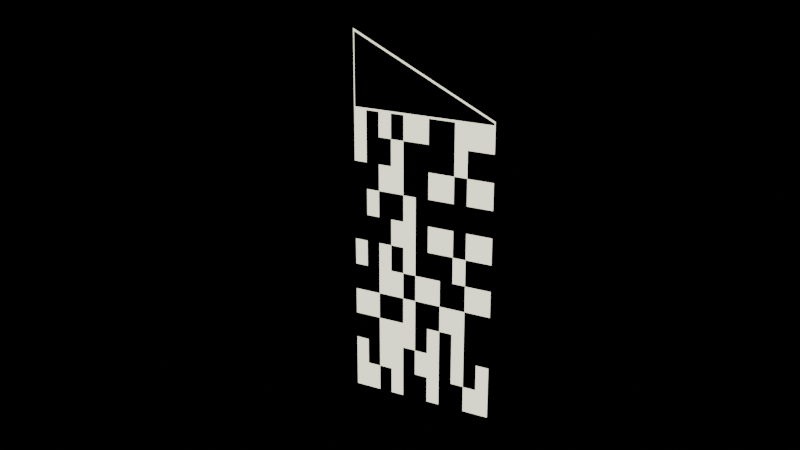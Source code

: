 # Source: 2.blend  (saved by Blender 4.1.24; exported with 4.5.12 LTS)
import bpy
from mathutils import Matrix  # noqa: F401  (used for matrix-valued properties, if any)

bpy.ops.wm.read_factory_settings(use_empty=True)
scene = bpy.context.scene
scene.name = 'Scene'

# ---- collections
col_collection = bpy.data.collections.new('Collection'); scene.collection.children.link(col_collection)

# ---- materials (node trees are filled in below, after node groups)
mat_x = bpy.data.materials.new('材质')
mat_001 = bpy.data.materials.new('材质.001')

# ---- material node trees
mat_x.use_nodes = True; mat_x.node_tree.nodes.clear()
_N = mat_x.node_tree.nodes; _L = mat_x.node_tree.links
n0 = _N.new('ShaderNodeBsdfPrincipled'); n0.name = '原理化BSDF'; n0.location = (10, 300)
n0.inputs[0].default_value = (0.009527, 0.007048, 0.1997, 1.0)
n0.inputs[1].default_value = 0.8
n0.inputs[2].default_value = 0.2
n1 = _N.new('ShaderNodeOutputMaterial'); n1.name = '材质输出'; n1.location = (300, 300)
_L.new(n0.outputs[0], n1.inputs[0])
n1.is_active_output = True
mat_001.use_nodes = True; mat_001.node_tree.nodes.clear()
_N = mat_001.node_tree.nodes; _L = mat_001.node_tree.links
n0 = _N.new('ShaderNodeBsdfPrincipled'); n0.name = '原理化BSDF'; n0.location = (10, 300)
n0.inputs[0].default_value = (0.8, 0.8, 0.6, 1.0)
n0.inputs[27].default_value = (0.7991, 0.7991, 0.5972, 1.0)
n0.inputs[28].default_value = 2.0
n1 = _N.new('ShaderNodeOutputMaterial'); n1.name = '材质输出'; n1.location = (300, 300)
_L.new(n0.outputs[0], n1.inputs[0])
n1.is_active_output = True

# ---- world
world_world = bpy.data.worlds.new('World'); scene.world = world_world
world_world.use_nodes = True; world_world.node_tree.nodes.clear()
_N = world_world.node_tree.nodes; _L = world_world.node_tree.links
n0 = _N.new('ShaderNodeOutputWorld'); n0.name = 'World Output'; n0.location = (300, 300)
n1 = _N.new('ShaderNodeBackground'); n1.name = 'Background'; n1.location = (10, 300)
n1.inputs[0].default_value = (0.0, 0.0, 0.0, 1.0)
_L.new(n1.outputs[0], n0.inputs[0])
n0.is_active_output = True
world_world.color = (0.05088, 0.05088, 0.05088)
world_world.use_sun_shadow = False
world_world.sun_shadow_jitter_overblur = 0.0

# ---- cameras
cam_camera = bpy.data.cameras.new('Camera')
cam_camera.clip_end = 100.0
cam_camera.ortho_scale = 7.314

# ---- meshes
me_x = bpy.data.meshes.new('立方体')
me_x.from_pydata([(-0.1, -0.1, -0.1), (-0.1, -0.09751, 0.1474), (-0.1, 0.1, -0.1), (-0.1, 0.09751, 0.1005), (0.1, -0.1, -0.1), (0.1, -0.09853, 0.1487), (0.1, 0.1, -0.1), (0.1, 0.09853, 0.1013), (0.1, 0.1, 0.08182), (0.1, 0.1, 0.06364), (0.1, 0.1, 0.04545), (0.1, 0.1, 0.02727), (0.1, 0.1, 0.009091), (0.1, 0.1, -0.009091), (0.1, 0.1, -0.02727), (0.1, 0.1, -0.04545), (0.1, 0.1, -0.06364), (0.1, 0.1, -0.08182), (0.1, -0.08182, -0.1), (0.1, -0.06364, -0.1), (0.1, -0.04545, -0.1), (0.1, -0.02727, -0.1), (0.1, -0.009091, -0.1), (0.1, 0.009091, -0.1), (0.1, 0.02727, -0.1), (0.1, 0.04545, -0.1), (0.1, 0.06364, -0.1), (0.1, 0.08182, -0.1), (-0.1, 0.04545, 0.1002), (-0.1, 0.02727, 0.1002), (-0.1, 0.009091, 0.1002), (-0.1, -0.009091, 0.1002), (-0.1, -0.02727, 0.1002), (-0.1, -0.04545, 0.1002), (-0.1, -0.06364, 0.1002), (-0.1, -0.08182, 0.1002), (-0.1, 0.09751, 0.1002), (-0.1, -0.09751, 0.1002), (0.1, -0.1, 0.08182), (0.1, -0.1, 0.06364), (0.1, -0.1, 0.04545), (0.1, -0.1, 0.02727), (0.1, -0.1, 0.009091), (0.1, -0.1, -0.009091), (0.1, -0.1, -0.02727), (0.1, -0.1, -0.04545), (0.1, -0.1, -0.06364), (0.1, -0.1, -0.08182), (0.1, 0.08182, -0.08182), (0.1, 0.06364, -0.08182), (0.1, 0.04545, -0.08182), (0.1, 0.02727, -0.08182), (0.1, 0.009091, -0.08182), (0.1, -0.009091, -0.08182), (0.1, -0.02727, -0.08182), (0.1, -0.04545, -0.08182), (0.1, -0.06364, -0.08182), (0.1, -0.08182, -0.08182), (0.1, 0.08182, -0.06364), (0.1, 0.06364, -0.06364), (0.1, 0.04545, -0.06364), (0.1, 0.02727, -0.06364), (0.1, 0.009091, -0.06364), (0.1, -0.009091, -0.06364), (0.1, -0.02727, -0.06364), (0.1, -0.04545, -0.06364), (0.1, -0.06364, -0.06364), (0.1, -0.08182, -0.06364), (0.1, 0.08182, -0.04545), (0.1, 0.06364, -0.04545), (0.1, 0.04545, -0.04545), (0.1, 0.02727, -0.04545), (0.1, 0.009091, -0.04545), (0.1, -0.009091, -0.04545), (0.1, -0.02727, -0.04545), (0.1, -0.04545, -0.04545), (0.1, -0.06364, -0.04545), (0.1, -0.08182, -0.04545), (0.1, 0.08182, -0.02727), (0.1, 0.06364, -0.02727), (0.1, 0.04545, -0.02727), (0.1, 0.02727, -0.02727), (0.1, 0.009091, -0.02727), (0.1, -0.009091, -0.02727), (0.1, -0.02727, -0.02727), (0.1, -0.04545, -0.02727), (0.1, -0.06364, -0.02727), (0.1, -0.08182, -0.02727), (0.1, 0.08182, -0.009091), (0.1, 0.06364, -0.009091), (0.1, 0.04545, -0.009091), (0.1, 0.02727, -0.009091), (0.1, 0.009091, -0.009091), (0.1, -0.009091, -0.009091), (0.1, -0.02727, -0.009091), (0.1, -0.04545, -0.009091), (0.1, -0.06364, -0.009091), (0.1, -0.08182, -0.009091), (0.1, 0.08182, 0.009091), (0.1, 0.06364, 0.009091), (0.1, 0.04545, 0.009091), (0.1, 0.02727, 0.009091), (0.1, 0.009091, 0.009091), (0.1, -0.009091, 0.009091), (0.1, -0.02727, 0.009091), (0.1, -0.04545, 0.009091), (0.1, -0.06364, 0.009091), (0.1, -0.08182, 0.009091), (0.1, 0.08182, 0.02727), (0.1, 0.06364, 0.02727), (0.1, 0.04545, 0.02727), (0.1, 0.02727, 0.02727), (0.1, 0.009091, 0.02727), (0.1, -0.009091, 0.02727), (0.1, -0.02727, 0.02727), (0.1, -0.04545, 0.02727), (0.1, -0.06364, 0.02727), (0.1, -0.08182, 0.02727), (0.1, 0.08182, 0.04545), (0.1, 0.06364, 0.04545), (0.1, 0.04545, 0.04545), (0.1, 0.02727, 0.04545), (0.1, 0.009091, 0.04545), (0.1, -0.009091, 0.04545), (0.1, -0.02727, 0.04545), (0.1, -0.04545, 0.04545), (0.1, -0.06364, 0.04545), (0.1, -0.08182, 0.04545), (0.1, 0.08182, 0.06364), (0.1, 0.06364, 0.06364), (0.1, 0.04545, 0.06364), (0.1, 0.02727, 0.06364), (0.1, 0.009091, 0.06364), (0.1, -0.009091, 0.06364), (0.1, -0.02727, 0.06364), (0.1, -0.04545, 0.06364), (0.1, -0.06364, 0.06364), (0.1, -0.08182, 0.06364), (0.1, 0.08182, 0.08182), (0.1, 0.06364, 0.08182), (0.1, 0.04545, 0.08182), (0.1, 0.02727, 0.08182), (0.1, 0.009091, 0.08182), (0.1, -0.009091, 0.08182), (0.1, -0.02727, 0.08182), (0.1, -0.04545, 0.08182), (0.1, -0.06364, 0.08182), (0.1, -0.08182, 0.08182), (-0.1, 0.08182, -0.1), (-0.1, 0.06364, -0.1), (-0.1, 0.04545, -0.1), (-0.1, 0.02727, -0.1), (-0.1, 0.009091, -0.1), (-0.1, -0.009091, -0.1), (-0.1, -0.02727, -0.1), (-0.1, -0.04545, -0.1), (-0.1, -0.06364, -0.1), (-0.1, -0.08182, -0.1), (-0.1, -0.1, -0.08182), (-0.1, -0.1, -0.06364), (-0.1, -0.1, -0.04545), (-0.1, -0.1, -0.02727), (-0.1, -0.1, -0.009091), (-0.1, -0.1, 0.009091), (-0.1, -0.1, 0.02727), (-0.1, -0.1, 0.04545), (-0.1, -0.1, 0.06364), (-0.1, -0.1, 0.08182), (-0.1, 0.1, 0.08182), (-0.1, 0.1, 0.06364), (-0.1, 0.1, 0.04545), (-0.1, 0.1, 0.02727), (-0.1, 0.1, 0.009091), (-0.1, 0.1, -0.009091), (-0.1, 0.1, -0.02727), (-0.1, 0.1, -0.04545), (-0.1, 0.1, -0.06364), (-0.1, 0.1, -0.08182), (-0.1, -0.08182, -0.08182), (-0.1, -0.06364, -0.08182), (-0.1, -0.04545, -0.08182), (-0.1, -0.02727, -0.08182), (-0.1, -0.009091, -0.08182), (-0.1, 0.009091, -0.08182), (-0.1, 0.02727, -0.08182), (-0.1, 0.04545, -0.08182), (-0.1, 0.06364, -0.08182), (-0.1, 0.08182, -0.08182), (-0.1, -0.08182, -0.06364), (-0.1, -0.06364, -0.06364), (-0.1, -0.04545, -0.06364), (-0.1, -0.02727, -0.06364), (-0.1, -0.009091, -0.06364), (-0.1, 0.009091, -0.06364), (-0.1, 0.02727, -0.06364), (-0.1, 0.04545, -0.06364), (-0.1, 0.06364, -0.06364), (-0.1, 0.08182, -0.06364), (-0.1, -0.08182, -0.04545), (-0.1, -0.06364, -0.04545), (-0.1, -0.04545, -0.04545), (-0.1, -0.02727, -0.04545), (-0.1, -0.009091, -0.04545), (-0.1, 0.009091, -0.04545), (-0.1, 0.02727, -0.04545), (-0.1, 0.04545, -0.04545), (-0.1, 0.06364, -0.04545), (-0.1, 0.08182, -0.04545), (-0.1, -0.08182, -0.02727), (-0.1, -0.06364, -0.02727), (-0.1, -0.04545, -0.02727), (-0.1, -0.02727, -0.02727), (-0.1, -0.009091, -0.02727), (-0.1, 0.009091, -0.02727), (-0.1, 0.02727, -0.02727), (-0.1, 0.04545, -0.02727), (-0.1, 0.06364, -0.02727), (-0.1, 0.08182, -0.02727), (-0.1, -0.08182, -0.009091), (-0.1, -0.06364, -0.009091), (-0.1, -0.04545, -0.009091), (-0.1, -0.02727, -0.009091), (-0.1, -0.009091, -0.009091), (-0.1, 0.009091, -0.009091), (-0.1, 0.02727, -0.009091), (-0.1, 0.04545, -0.009091), (-0.1, 0.06364, -0.009091), (-0.1, 0.08182, -0.009091), (-0.1, -0.08182, 0.009091), (-0.1, -0.06364, 0.009091), (-0.1, -0.04545, 0.009091), (-0.1, -0.02727, 0.009091), (-0.1, -0.009091, 0.009091), (-0.1, 0.009091, 0.009091), (-0.1, 0.02727, 0.009091), (-0.1, 0.04545, 0.009091), (-0.1, 0.06364, 0.009091), (-0.1, 0.08182, 0.009091), (-0.1, -0.08182, 0.02727), (-0.1, -0.06364, 0.02727), (-0.1, -0.04545, 0.02727), (-0.1, -0.02727, 0.02727), (-0.1, -0.009091, 0.02727), (-0.1, 0.009091, 0.02727), (-0.1, 0.02727, 0.02727), (-0.1, 0.04545, 0.02727), (-0.1, 0.06364, 0.02727), (-0.1, 0.08182, 0.02727), (-0.1, -0.08182, 0.04545), (-0.1, -0.06364, 0.04545), (-0.1, -0.04545, 0.04545), (-0.1, -0.02727, 0.04545), (-0.1, -0.009091, 0.04545), (-0.1, 0.009091, 0.04545), (-0.1, 0.02727, 0.04545), (-0.1, 0.04545, 0.04545), (-0.1, 0.06364, 0.04545), (-0.1, 0.08182, 0.04545), (-0.1, -0.08182, 0.06364), (-0.1, -0.06364, 0.06364), (-0.1, -0.04545, 0.06364), (-0.1, -0.02727, 0.06364), (-0.1, -0.009091, 0.06364), (-0.1, 0.009091, 0.06364), (-0.1, 0.02727, 0.06364), (-0.1, 0.04545, 0.06364), (-0.1, 0.06364, 0.06364), (-0.1, 0.08182, 0.06364), (-0.1, -0.08182, 0.08182), (-0.1, -0.06364, 0.08182), (-0.1, -0.04545, 0.08182), (-0.1, -0.02727, 0.08182), (-0.1, -0.009091, 0.08182), (-0.1, 0.009091, 0.08182), (-0.1, 0.02727, 0.08182), (-0.1, 0.04545, 0.08182), (-0.1, 0.06364, 0.08182), (-0.1, 0.08182, 0.08182), (0.1, 0.09853, 0.1001), (0.1, -0.09853, 0.1001), (0.1, 0.08182, 0.1001), (0.1, 0.06364, 0.1001), (0.1, 0.04545, 0.1001), (0.1, 0.02727, 0.1001), (0.1, 0.009091, 0.1001), (0.1, -0.009091, 0.1001), (0.1, -0.02727, 0.1001), (0.1, -0.04545, 0.1001), (0.1, -0.06364, 0.1001), (0.1, -0.08182, 0.1001), (-0.1, 0.06364, 0.1002), (-0.1, 0.08182, 0.1002), (0.1, 0.1, 0.1024), (0.1, -0.1, 0.1506), (0.1, 0.1, 0.09864), (0.1, -0.1, 0.09864), (0.1, -0.06364, 0.09864), (0.1, -0.08182, 0.09864), (0.1, -0.04545, 0.09864), (0.1, -0.02727, 0.09864), (0.1, -0.009091, 0.09864), (0.1, 0.009091, 0.09864), (0.1, 0.02727, 0.09864), (0.1, 0.04545, 0.09864), (0.1, 0.06364, 0.09864), (0.1, 0.08182, 0.09864), (-0.1, -0.1, 0.09767), (-0.1, -0.1, 0.1506), (-0.1, 0.1, 0.1024), (-0.1, 0.1, 0.09767), (-0.1, -0.06364, 0.09767), (-0.1, -0.04545, 0.09767), (-0.1, -0.02727, 0.09767), (-0.1, -0.009091, 0.09767), (-0.1, 0.009091, 0.09767), (-0.1, 0.02727, 0.09767), (-0.1, 0.04545, 0.09767), (-0.1, 0.06364, 0.09767), (-0.1, 0.08182, 0.09767), (-0.1, -0.08182, 0.09767)], [], [(2, 177, 176, 175, 174, 173, 172, 171, 170, 169, 168, 309, 308, 292, 294, 8, 9, 10, 11, 12, 13, 14, 15, 16, 17, 6), (276, 317, 318, 277), (4, 47, 46, 45, 44, 43, 42, 41, 40, 39, 38, 295, 293, 307, 306, 167, 166, 165, 164, 163, 162, 161, 160, 159, 158, 0), (2, 6, 27, 26, 25, 24, 23, 22, 21, 20, 19, 18, 4, 0, 157, 156, 155, 154, 153, 152, 151, 150, 149, 148), (292, 308, 307, 293), (18, 57, 47, 4), (57, 67, 46, 47), (67, 77, 45, 46), (77, 87, 44, 45), (87, 97, 43, 44), (97, 107, 42, 43), (107, 117, 41, 42), (117, 127, 40, 41), (127, 137, 39, 40), (137, 147, 38, 39), (6, 17, 48, 27), (27, 48, 49, 26), (26, 49, 50, 25), (25, 50, 51, 24), (24, 51, 52, 23), (23, 52, 53, 22), (22, 53, 54, 21), (21, 54, 55, 20), (20, 55, 56, 19), (19, 56, 57, 18), (17, 16, 58, 48), (48, 58, 59, 49), (49, 59, 60, 50), (50, 60, 61, 51), (51, 61, 62, 52), (52, 62, 63, 53), (53, 63, 64, 54), (54, 64, 65, 55), (55, 65, 66, 56), (56, 66, 67, 57), (16, 15, 68, 58), (58, 68, 69, 59), (59, 69, 70, 60), (60, 70, 71, 61), (61, 71, 72, 62), (62, 72, 73, 63), (63, 73, 74, 64), (64, 74, 75, 65), (65, 75, 76, 66), (66, 76, 77, 67), (15, 14, 78, 68), (68, 78, 79, 69), (69, 79, 80, 70), (70, 80, 81, 71), (71, 81, 82, 72), (72, 82, 83, 73), (73, 83, 84, 74), (74, 84, 85, 75), (75, 85, 86, 76), (76, 86, 87, 77), (14, 13, 88, 78), (78, 88, 89, 79), (79, 89, 90, 80), (80, 90, 91, 81), (81, 91, 92, 82), (82, 92, 93, 83), (83, 93, 94, 84), (84, 94, 95, 85), (85, 95, 96, 86), (86, 96, 97, 87), (13, 12, 98, 88), (88, 98, 99, 89), (89, 99, 100, 90), (90, 100, 101, 91), (91, 101, 102, 92), (92, 102, 103, 93), (93, 103, 104, 94), (94, 104, 105, 95), (95, 105, 106, 96), (96, 106, 107, 97), (12, 11, 108, 98), (98, 108, 109, 99), (99, 109, 110, 100), (100, 110, 111, 101), (101, 111, 112, 102), (102, 112, 113, 103), (103, 113, 114, 104), (104, 114, 115, 105), (105, 115, 116, 106), (106, 116, 117, 107), (11, 10, 118, 108), (108, 118, 119, 109), (109, 119, 120, 110), (110, 120, 121, 111), (111, 121, 122, 112), (112, 122, 123, 113), (113, 123, 124, 114), (114, 124, 125, 115), (115, 125, 126, 116), (116, 126, 127, 117), (10, 9, 128, 118), (118, 128, 129, 119), (119, 129, 130, 120), (120, 130, 131, 121), (121, 131, 132, 122), (122, 132, 133, 123), (123, 133, 134, 124), (124, 134, 135, 125), (125, 135, 136, 126), (126, 136, 137, 127), (9, 8, 138, 128), (128, 138, 139, 129), (129, 139, 140, 130), (130, 140, 141, 131), (131, 141, 142, 132), (132, 142, 143, 133), (133, 143, 144, 134), (134, 144, 145, 135), (135, 145, 146, 136), (136, 146, 147, 137), (268, 319, 310, 269), (277, 318, 309, 168), (269, 310, 311, 270), (270, 311, 312, 271), (271, 312, 313, 272), (272, 313, 314, 273), (273, 314, 315, 274), (274, 315, 316, 275), (275, 316, 317, 276), (7, 5, 279, 289, 288, 287, 286, 285, 284, 283, 282, 281, 280, 278), (148, 187, 177, 2), (187, 197, 176, 177), (197, 207, 175, 176), (207, 217, 174, 175), (217, 227, 173, 174), (227, 237, 172, 173), (237, 247, 171, 172), (247, 257, 170, 171), (257, 267, 169, 170), (267, 277, 168, 169), (0, 158, 178, 157), (157, 178, 179, 156), (156, 179, 180, 155), (155, 180, 181, 154), (154, 181, 182, 153), (153, 182, 183, 152), (152, 183, 184, 151), (151, 184, 185, 150), (150, 185, 186, 149), (149, 186, 187, 148), (158, 159, 188, 178), (178, 188, 189, 179), (179, 189, 190, 180), (180, 190, 191, 181), (181, 191, 192, 182), (182, 192, 193, 183), (183, 193, 194, 184), (184, 194, 195, 185), (185, 195, 196, 186), (186, 196, 197, 187), (159, 160, 198, 188), (188, 198, 199, 189), (189, 199, 200, 190), (190, 200, 201, 191), (191, 201, 202, 192), (192, 202, 203, 193), (193, 203, 204, 194), (194, 204, 205, 195), (195, 205, 206, 196), (196, 206, 207, 197), (160, 161, 208, 198), (198, 208, 209, 199), (199, 209, 210, 200), (200, 210, 211, 201), (201, 211, 212, 202), (202, 212, 213, 203), (203, 213, 214, 204), (204, 214, 215, 205), (205, 215, 216, 206), (206, 216, 217, 207), (161, 162, 218, 208), (208, 218, 219, 209), (209, 219, 220, 210), (210, 220, 221, 211), (211, 221, 222, 212), (212, 222, 223, 213), (213, 223, 224, 214), (214, 224, 225, 215), (215, 225, 226, 216), (216, 226, 227, 217), (162, 163, 228, 218), (218, 228, 229, 219), (219, 229, 230, 220), (220, 230, 231, 221), (221, 231, 232, 222), (222, 232, 233, 223), (223, 233, 234, 224), (224, 234, 235, 225), (225, 235, 236, 226), (226, 236, 237, 227), (163, 164, 238, 228), (228, 238, 239, 229), (229, 239, 240, 230), (230, 240, 241, 231), (231, 241, 242, 232), (232, 242, 243, 233), (233, 243, 244, 234), (234, 244, 245, 235), (235, 245, 246, 236), (236, 246, 247, 237), (164, 165, 248, 238), (238, 248, 249, 239), (239, 249, 250, 240), (240, 250, 251, 241), (241, 251, 252, 242), (242, 252, 253, 243), (243, 253, 254, 244), (244, 254, 255, 245), (245, 255, 256, 246), (246, 256, 257, 247), (165, 166, 258, 248), (248, 258, 259, 249), (249, 259, 260, 250), (250, 260, 261, 251), (251, 261, 262, 252), (252, 262, 263, 253), (253, 263, 264, 254), (254, 264, 265, 255), (255, 265, 266, 256), (256, 266, 267, 257), (166, 167, 268, 258), (258, 268, 269, 259), (259, 269, 270, 260), (260, 270, 271, 261), (261, 271, 272, 262), (262, 272, 273, 263), (263, 273, 274, 264), (264, 274, 275, 265), (265, 275, 276, 266), (266, 276, 277, 267), (3, 36, 291, 290, 28, 29, 30, 31, 32, 33, 34, 35, 37, 1), (146, 296, 297, 147), (145, 298, 296, 146), (144, 299, 298, 145), (143, 300, 299, 144), (142, 301, 300, 143), (141, 302, 301, 142), (140, 303, 302, 141), (139, 304, 303, 140), (138, 305, 304, 139), (8, 294, 305, 138), (147, 297, 295, 38), (167, 306, 319, 268), (5, 7, 292, 293), (7, 278, 294, 292), (279, 5, 293, 295), (288, 289, 297, 296), (287, 288, 296, 298), (286, 287, 298, 299), (285, 286, 299, 300), (284, 285, 300, 301), (283, 284, 301, 302), (282, 283, 302, 303), (281, 282, 303, 304), (280, 281, 304, 305), (278, 280, 305, 294), (289, 279, 295, 297), (1, 37, 306, 307), (36, 3, 308, 309), (3, 1, 307, 308), (34, 33, 311, 310), (33, 32, 312, 311), (32, 31, 313, 312), (31, 30, 314, 313), (30, 29, 315, 314), (29, 28, 316, 315), (28, 290, 317, 316), (290, 291, 318, 317), (35, 34, 310, 319), (37, 35, 319, 306), (291, 36, 309, 318)])
me_x.polygons.foreach_set('material_index', [0, 1, 0, 0, 0, 1, 1, 0, 1, 0, 1, 0, 0, 0, 1, 1, 1, 0, 0, 1, 0, 0, 1, 0, 1, 1, 0, 1, 0, 1, 1, 0, 1, 1, 0, 0, 0, 1, 0, 1, 0, 1, 1, 1, 0, 0, 0, 1, 1, 0, 0, 1, 0, 0, 1, 1, 1, 0, 0, 1, 1, 0, 1, 1, 0, 0, 0, 1, 0, 0, 0, 1, 0, 1, 0, 1, 1, 0, 1, 1, 0, 1, 1, 0, 0, 0, 0, 0, 0, 0, 0, 1, 0, 0, 1, 1, 1, 0, 1, 1, 0, 0, 1, 1, 0, 0, 0, 1, 0, 0, 0, 0, 1, 0, 0, 1, 1, 0, 0, 0, 1, 1, 0, 0, 0, 0, 1, 0, 1, 0, 0, 1, 0, 0, 0, 1, 1, 1, 0, 0, 0, 0, 1, 1, 0, 0, 0, 1, 0, 1, 0, 1, 0, 0, 1, 0, 1, 1, 0, 0, 0, 0, 0, 1, 0, 1, 0, 0, 0, 0, 1, 1, 0, 0, 1, 1, 1, 0, 0, 0, 0, 0, 1, 1, 0, 1, 0, 0, 1, 1, 1, 0, 0, 0, 0, 0, 1, 1, 0, 0, 0, 1, 1, 1, 1, 0, 0, 0, 1, 1, 1, 0, 0, 1, 1, 0, 1, 1, 0, 0, 1, 0, 0, 1, 0, 1, 1, 0, 1, 0, 0, 1, 1, 1, 0, 0, 0, 1, 0, 1, 1, 0, 0, 1, 1, 1, 1, 1, 1, 1, 1, 1, 1, 1, 1, 1, 1, 1, 1, 1, 1, 1, 1, 1, 1, 1, 1, 1, 1, 1, 1, 1, 1, 1, 1, 1])
_uv = me_x.uv_layers.new(name='UV 贴图')
_uv.uv.foreach_set('vector', [0.375, 0.25, 0.3977, 0.25, 0.4205, 0.25, 0.4432, 0.25, 0.4659, 0.25, 0.4886, 0.25, 0.5114, 0.25, 0.5341, 0.25, 0.5568, 0.25, 0.5795, 0.25, 0.6023, 0.25, 0.6198, 0.25, 0.625, 0.25, 0.625, 0.5, 0.6208, 0.5, 0.6023, 0.5, 0.5795, 0.5, 0.5568, 0.5, 0.5341, 0.5, 0.5114, 0.5, 0.4886, 0.5, 0.4659, 0.5, 0.4432, 0.5, 0.4205, 0.5, 0.3977, 0.5, 0.375, 0.5, 0.6023, 0.2045, 0.6198, 0.2045, 0.6198, 0.2273, 0.6023, 0.2273, 0.375, 0.75, 0.3977, 0.75, 0.4205, 0.75, 0.4432, 0.75, 0.4659, 0.75, 0.4886, 0.75, 0.5114, 0.75, 0.5341, 0.75, 0.5568, 0.75, 0.5795, 0.75, 0.6023, 0.75, 0.6208, 0.75, 0.625, 0.75, 0.625, 1.0, 0.6198, 1.0, 0.6023, 1.0, 0.5795, 1.0, 0.5568, 1.0, 0.5341, 1.0, 0.5114, 1.0, 0.4886, 1.0, 0.4659, 1.0, 0.4432, 1.0, 0.4205, 1.0, 0.3977, 1.0, 0.375, 1.0, 0.125, 0.5, 0.375, 0.5, 0.375, 0.5227, 0.375, 0.5455, 0.375, 0.5682, 0.375, 0.5909, 0.375, 0.6136, 0.375, 0.6364, 0.375, 0.6591, 0.375, 0.6818, 0.375, 0.7045, 0.375, 0.7273, 0.375, 0.75, 0.125, 0.75, 0.125, 0.7273, 0.125, 0.7045, 0.125, 0.6818, 0.125, 0.6591, 0.125, 0.6364, 0.125, 0.6136, 0.125, 0.5909, 0.125, 0.5682, 0.125, 0.5455, 0.125, 0.5227, 0.625, 0.5, 0.875, 0.5, 0.875, 0.75, 0.625, 0.75, 0.375, 0.7273, 0.3977, 0.7273, 0.3977, 0.75, 0.375, 0.75, 0.3977, 0.7273, 0.4205, 0.7273, 0.4205, 0.75, 0.3977, 0.75, 0.4205, 0.7273, 0.4432, 0.7273, 0.4432, 0.75, 0.4205, 0.75, 0.4432, 0.7273, 0.4659, 0.7273, 0.4659, 0.75, 0.4432, 0.75, 0.4659, 0.7273, 0.4886, 0.7273, 0.4886, 0.75, 0.4659, 0.75, 0.4886, 0.7273, 0.5114, 0.7273, 0.5114, 0.75, 0.4886, 0.75, 0.5114, 0.7273, 0.5341, 0.7273, 0.5341, 0.75, 0.5114, 0.75, 0.5341, 0.7273, 0.5568, 0.7273, 0.5568, 0.75, 0.5341, 0.75, 0.5568, 0.7273, 0.5795, 0.7273, 0.5795, 0.75, 0.5568, 0.75, 0.5795, 0.7273, 0.6023, 0.7273, 0.6023, 0.75, 0.5795, 0.75, 0.375, 0.5, 0.3977, 0.5, 0.3977, 0.5227, 0.375, 0.5227, 0.375, 0.5227, 0.3977, 0.5227, 0.3977, 0.5455, 0.375, 0.5455, 0.375, 0.5455, 0.3977, 0.5455, 0.3977, 0.5682, 0.375, 0.5682, 0.375, 0.5682, 0.3977, 0.5682, 0.3977, 0.5909, 0.375, 0.5909, 0.375, 0.5909, 0.3977, 0.5909, 0.3977, 0.6136, 0.375, 0.6136, 0.375, 0.6136, 0.3977, 0.6136, 0.3977, 0.6364, 0.375, 0.6364, 0.375, 0.6364, 0.3977, 0.6364, 0.3977, 0.6591, 0.375, 0.6591, 0.375, 0.6591, 0.3977, 0.6591, 0.3977, 0.6818, 0.375, 0.6818, 0.375, 0.6818, 0.3977, 0.6818, 0.3977, 0.7045, 0.375, 0.7045, 0.375, 0.7045, 0.3977, 0.7045, 0.3977, 0.7273, 0.375, 0.7273, 0.3977, 0.5, 0.4205, 0.5, 0.4205, 0.5227, 0.3977, 0.5227, 0.3977, 0.5227, 0.4205, 0.5227, 0.4205, 0.5455, 0.3977, 0.5455, 0.3977, 0.5455, 0.4205, 0.5455, 0.4205, 0.5682, 0.3977, 0.5682, 0.3977, 0.5682, 0.4205, 0.5682, 0.4205, 0.5909, 0.3977, 0.5909, 0.3977, 0.5909, 0.4205, 0.5909, 0.4205, 0.6136, 0.3977, 0.6136, 0.3977, 0.6136, 0.4205, 0.6136, 0.4205, 0.6364, 0.3977, 0.6364, 0.3977, 0.6364, 0.4205, 0.6364, 0.4205, 0.6591, 0.3977, 0.6591, 0.3977, 0.6591, 0.4205, 0.6591, 0.4205, 0.6818, 0.3977, 0.6818, 0.3977, 0.6818, 0.4205, 0.6818, 0.4205, 0.7045, 0.3977, 0.7045, 0.3977, 0.7045, 0.4205, 0.7045, 0.4205, 0.7273, 0.3977, 0.7273, 0.4205, 0.5, 0.4432, 0.5, 0.4432, 0.5227, 0.4205, 0.5227, 0.4205, 0.5227, 0.4432, 0.5227, 0.4432, 0.5455, 0.4205, 0.5455, 0.4205, 0.5455, 0.4432, 0.5455, 0.4432, 0.5682, 0.4205, 0.5682, 0.4205, 0.5682, 0.4432, 0.5682, 0.4432, 0.5909, 0.4205, 0.5909, 0.4205, 0.5909, 0.4432, 0.5909, 0.4432, 0.6136, 0.4205, 0.6136, 0.4205, 0.6136, 0.4432, 0.6136, 0.4432, 0.6364, 0.4205, 0.6364, 0.4205, 0.6364, 0.4432, 0.6364, 0.4432, 0.6591, 0.4205, 0.6591, 0.4205, 0.6591, 0.4432, 0.6591, 0.4432, 0.6818, 0.4205, 0.6818, 0.4205, 0.6818, 0.4432, 0.6818, 0.4432, 0.7045, 0.4205, 0.7045, 0.4205, 0.7045, 0.4432, 0.7045, 0.4432, 0.7273, 0.4205, 0.7273, 0.4432, 0.5, 0.4659, 0.5, 0.4659, 0.5227, 0.4432, 0.5227, 0.4432, 0.5227, 0.4659, 0.5227, 0.4659, 0.5455, 0.4432, 0.5455, 0.4432, 0.5455, 0.4659, 0.5455, 0.4659, 0.5682, 0.4432, 0.5682, 0.4432, 0.5682, 0.4659, 0.5682, 0.4659, 0.5909, 0.4432, 0.5909, 0.4432, 0.5909, 0.4659, 0.5909, 0.4659, 0.6136, 0.4432, 0.6136, 0.4432, 0.6136, 0.4659, 0.6136, 0.4659, 0.6364, 0.4432, 0.6364, 0.4432, 0.6364, 0.4659, 0.6364, 0.4659, 0.6591, 0.4432, 0.6591, 0.4432, 0.6591, 0.4659, 0.6591, 0.4659, 0.6818, 0.4432, 0.6818, 0.4432, 0.6818, 0.4659, 0.6818, 0.4659, 0.7045, 0.4432, 0.7045, 0.4432, 0.7045, 0.4659, 0.7045, 0.4659, 0.7273, 0.4432, 0.7273, 0.4659, 0.5, 0.4886, 0.5, 0.4886, 0.5227, 0.4659, 0.5227, 0.4659, 0.5227, 0.4886, 0.5227, 0.4886, 0.5455, 0.4659, 0.5455, 0.4659, 0.5455, 0.4886, 0.5455, 0.4886, 0.5682, 0.4659, 0.5682, 0.4659, 0.5682, 0.4886, 0.5682, 0.4886, 0.5909, 0.4659, 0.5909, 0.4659, 0.5909, 0.4886, 0.5909, 0.4886, 0.6136, 0.4659, 0.6136, 0.4659, 0.6136, 0.4886, 0.6136, 0.4886, 0.6364, 0.4659, 0.6364, 0.4659, 0.6364, 0.4886, 0.6364, 0.4886, 0.6591, 0.4659, 0.6591, 0.4659, 0.6591, 0.4886, 0.6591, 0.4886, 0.6818, 0.4659, 0.6818, 0.4659, 0.6818, 0.4886, 0.6818, 0.4886, 0.7045, 0.4659, 0.7045, 0.4659, 0.7045, 0.4886, 0.7045, 0.4886, 0.7273, 0.4659, 0.7273, 0.4886, 0.5, 0.5114, 0.5, 0.5114, 0.5227, 0.4886, 0.5227, 0.4886, 0.5227, 0.5114, 0.5227, 0.5114, 0.5455, 0.4886, 0.5455, 0.4886, 0.5455, 0.5114, 0.5455, 0.5114, 0.5682, 0.4886, 0.5682, 0.4886, 0.5682, 0.5114, 0.5682, 0.5114, 0.5909, 0.4886, 0.5909, 0.4886, 0.5909, 0.5114, 0.5909, 0.5114, 0.6136, 0.4886, 0.6136, 0.4886, 0.6136, 0.5114, 0.6136, 0.5114, 0.6364, 0.4886, 0.6364, 0.4886, 0.6364, 0.5114, 0.6364, 0.5114, 0.6591, 0.4886, 0.6591, 0.4886, 0.6591, 0.5114, 0.6591, 0.5114, 0.6818, 0.4886, 0.6818, 0.4886, 0.6818, 0.5114, 0.6818, 0.5114, 0.7045, 0.4886, 0.7045, 0.4886, 0.7045, 0.5114, 0.7045, 0.5114, 0.7273, 0.4886, 0.7273, 0.5114, 0.5, 0.5341, 0.5, 0.5341, 0.5227, 0.5114, 0.5227, 0.5114, 0.5227, 0.5341, 0.5227, 0.5341, 0.5455, 0.5114, 0.5455, 0.5114, 0.5455, 0.5341, 0.5455, 0.5341, 0.5682, 0.5114, 0.5682, 0.5114, 0.5682, 0.5341, 0.5682, 0.5341, 0.5909, 0.5114, 0.5909, 0.5114, 0.5909, 0.5341, 0.5909, 0.5341, 0.6136, 0.5114, 0.6136, 0.5114, 0.6136, 0.5341, 0.6136, 0.5341, 0.6364, 0.5114, 0.6364, 0.5114, 0.6364, 0.5341, 0.6364, 0.5341, 0.6591, 0.5114, 0.6591, 0.5114, 0.6591, 0.5341, 0.6591, 0.5341, 0.6818, 0.5114, 0.6818, 0.5114, 0.6818, 0.5341, 0.6818, 0.5341, 0.7045, 0.5114, 0.7045, 0.5114, 0.7045, 0.5341, 0.7045, 0.5341, 0.7273, 0.5114, 0.7273, 0.5341, 0.5, 0.5568, 0.5, 0.5568, 0.5227, 0.5341, 0.5227, 0.5341, 0.5227, 0.5568, 0.5227, 0.5568, 0.5455, 0.5341, 0.5455, 0.5341, 0.5455, 0.5568, 0.5455, 0.5568, 0.5682, 0.5341, 0.5682, 0.5341, 0.5682, 0.5568, 0.5682, 0.5568, 0.5909, 0.5341, 0.5909, 0.5341, 0.5909, 0.5568, 0.5909, 0.5568, 0.6136, 0.5341, 0.6136, 0.5341, 0.6136, 0.5568, 0.6136, 0.5568, 0.6364, 0.5341, 0.6364, 0.5341, 0.6364, 0.5568, 0.6364, 0.5568, 0.6591, 0.5341, 0.6591, 0.5341, 0.6591, 0.5568, 0.6591, 0.5568, 0.6818, 0.5341, 0.6818, 0.5341, 0.6818, 0.5568, 0.6818, 0.5568, 0.7045, 0.5341, 0.7045, 0.5341, 0.7045, 0.5568, 0.7045, 0.5568, 0.7273, 0.5341, 0.7273, 0.5568, 0.5, 0.5795, 0.5, 0.5795, 0.5227, 0.5568, 0.5227, 0.5568, 0.5227, 0.5795, 0.5227, 0.5795, 0.5455, 0.5568, 0.5455, 0.5568, 0.5455, 0.5795, 0.5455, 0.5795, 0.5682, 0.5568, 0.5682, 0.5568, 0.5682, 0.5795, 0.5682, 0.5795, 0.5909, 0.5568, 0.5909, 0.5568, 0.5909, 0.5795, 0.5909, 0.5795, 0.6136, 0.5568, 0.6136, 0.5568, 0.6136, 0.5795, 0.6136, 0.5795, 0.6364, 0.5568, 0.6364, 0.5568, 0.6364, 0.5795, 0.6364, 0.5795, 0.6591, 0.5568, 0.6591, 0.5568, 0.6591, 0.5795, 0.6591, 0.5795, 0.6818, 0.5568, 0.6818, 0.5568, 0.6818, 0.5795, 0.6818, 0.5795, 0.7045, 0.5568, 0.7045, 0.5568, 0.7045, 0.5795, 0.7045, 0.5795, 0.7273, 0.5568, 0.7273, 0.5795, 0.5, 0.6023, 0.5, 0.6023, 0.5227, 0.5795, 0.5227, 0.5795, 0.5227, 0.6023, 0.5227, 0.6023, 0.5455, 0.5795, 0.5455, 0.5795, 0.5455, 0.6023, 0.5455, 0.6023, 0.5682, 0.5795, 0.5682, 0.5795, 0.5682, 0.6023, 0.5682, 0.6023, 0.5909, 0.5795, 0.5909, 0.5795, 0.5909, 0.6023, 0.5909, 0.6023, 0.6136, 0.5795, 0.6136, 0.5795, 0.6136, 0.6023, 0.6136, 0.6023, 0.6364, 0.5795, 0.6364, 0.5795, 0.6364, 0.6023, 0.6364, 0.6023, 0.6591, 0.5795, 0.6591, 0.5795, 0.6591, 0.6023, 0.6591, 0.6023, 0.6818, 0.5795, 0.6818, 0.5795, 0.6818, 0.6023, 0.6818, 0.6023, 0.7045, 0.5795, 0.7045, 0.5795, 0.7045, 0.6023, 0.7045, 0.6023, 0.7273, 0.5795, 0.7273, 0.6023, 0.02273, 0.6198, 0.02273, 0.6198, 0.04545, 0.6023, 0.04545, 0.6023, 0.2273, 0.6198, 0.2273, 0.6198, 0.25, 0.6023, 0.25, 0.6023, 0.04545, 0.6198, 0.04545, 0.6198, 0.06818, 0.6023, 0.06818, 0.6023, 0.06818, 0.6198, 0.06818, 0.6198, 0.09091, 0.6023, 0.09091, 0.6023, 0.09091, 0.6198, 0.09091, 0.6198, 0.1136, 0.6023, 0.1136, 0.6023, 0.1136, 0.6198, 0.1136, 0.6198, 0.1364, 0.6023, 0.1364, 0.6023, 0.1364, 0.6198, 0.1364, 0.6198, 0.1591, 0.6023, 0.1591, 0.6023, 0.1591, 0.6198, 0.1591, 0.6198, 0.1818, 0.6023, 0.1818, 0.6023, 0.1818, 0.6198, 0.1818, 0.6198, 0.2045, 0.6023, 0.2045, 0.6235, 0.5018, 0.6249, 0.7482, 0.621, 0.7482, 0.621, 0.7273, 0.621, 0.7045, 0.621, 0.6818, 0.621, 0.6591, 0.621, 0.6364, 0.6211, 0.6136, 0.6211, 0.5909, 0.6212, 0.5682, 0.6213, 0.5455, 0.6216, 0.5227, 0.6223, 0.5018, 0.375, 0.2273, 0.3977, 0.2273, 0.3977, 0.25, 0.375, 0.25, 0.3977, 0.2273, 0.4205, 0.2273, 0.4205, 0.25, 0.3977, 0.25, 0.4205, 0.2273, 0.4432, 0.2273, 0.4432, 0.25, 0.4205, 0.25, 0.4432, 0.2273, 0.4659, 0.2273, 0.4659, 0.25, 0.4432, 0.25, 0.4659, 0.2273, 0.4886, 0.2273, 0.4886, 0.25, 0.4659, 0.25, 0.4886, 0.2273, 0.5114, 0.2273, 0.5114, 0.25, 0.4886, 0.25, 0.5114, 0.2273, 0.5341, 0.2273, 0.5341, 0.25, 0.5114, 0.25, 0.5341, 0.2273, 0.5568, 0.2273, 0.5568, 0.25, 0.5341, 0.25, 0.5568, 0.2273, 0.5795, 0.2273, 0.5795, 0.25, 0.5568, 0.25, 0.5795, 0.2273, 0.6023, 0.2273, 0.6023, 0.25, 0.5795, 0.25, 0.375, 0.0, 0.3977, 0.0, 0.3977, 0.02273, 0.375, 0.02273, 0.375, 0.02273, 0.3977, 0.02273, 0.3977, 0.04545, 0.375, 0.04545, 0.375, 0.04545, 0.3977, 0.04545, 0.3977, 0.06818, 0.375, 0.06818, 0.375, 0.06818, 0.3977, 0.06818, 0.3977, 0.09091, 0.375, 0.09091, 0.375, 0.09091, 0.3977, 0.09091, 0.3977, 0.1136, 0.375, 0.1136, 0.375, 0.1136, 0.3977, 0.1136, 0.3977, 0.1364, 0.375, 0.1364, 0.375, 0.1364, 0.3977, 0.1364, 0.3977, 0.1591, 0.375, 0.1591, 0.375, 0.1591, 0.3977, 0.1591, 0.3977, 0.1818, 0.375, 0.1818, 0.375, 0.1818, 0.3977, 0.1818, 0.3977, 0.2045, 0.375, 0.2045, 0.375, 0.2045, 0.3977, 0.2045, 0.3977, 0.2273, 0.375, 0.2273, 0.3977, 0.0, 0.4205, 0.0, 0.4205, 0.02273, 0.3977, 0.02273, 0.3977, 0.02273, 0.4205, 0.02273, 0.4205, 0.04545, 0.3977, 0.04545, 0.3977, 0.04545, 0.4205, 0.04545, 0.4205, 0.06818, 0.3977, 0.06818, 0.3977, 0.06818, 0.4205, 0.06818, 0.4205, 0.09091, 0.3977, 0.09091, 0.3977, 0.09091, 0.4205, 0.09091, 0.4205, 0.1136, 0.3977, 0.1136, 0.3977, 0.1136, 0.4205, 0.1136, 0.4205, 0.1364, 0.3977, 0.1364, 0.3977, 0.1364, 0.4205, 0.1364, 0.4205, 0.1591, 0.3977, 0.1591, 0.3977, 0.1591, 0.4205, 0.1591, 0.4205, 0.1818, 0.3977, 0.1818, 0.3977, 0.1818, 0.4205, 0.1818, 0.4205, 0.2045, 0.3977, 0.2045, 0.3977, 0.2045, 0.4205, 0.2045, 0.4205, 0.2273, 0.3977, 0.2273, 0.4205, 0.0, 0.4432, 0.0, 0.4432, 0.02273, 0.4205, 0.02273, 0.4205, 0.02273, 0.4432, 0.02273, 0.4432, 0.04545, 0.4205, 0.04545, 0.4205, 0.04545, 0.4432, 0.04545, 0.4432, 0.06818, 0.4205, 0.06818, 0.4205, 0.06818, 0.4432, 0.06818, 0.4432, 0.09091, 0.4205, 0.09091, 0.4205, 0.09091, 0.4432, 0.09091, 0.4432, 0.1136, 0.4205, 0.1136, 0.4205, 0.1136, 0.4432, 0.1136, 0.4432, 0.1364, 0.4205, 0.1364, 0.4205, 0.1364, 0.4432, 0.1364, 0.4432, 0.1591, 0.4205, 0.1591, 0.4205, 0.1591, 0.4432, 0.1591, 0.4432, 0.1818, 0.4205, 0.1818, 0.4205, 0.1818, 0.4432, 0.1818, 0.4432, 0.2045, 0.4205, 0.2045, 0.4205, 0.2045, 0.4432, 0.2045, 0.4432, 0.2273, 0.4205, 0.2273, 0.4432, 0.0, 0.4659, 0.0, 0.4659, 0.02273, 0.4432, 0.02273, 0.4432, 0.02273, 0.4659, 0.02273, 0.4659, 0.04545, 0.4432, 0.04545, 0.4432, 0.04545, 0.4659, 0.04545, 0.4659, 0.06818, 0.4432, 0.06818, 0.4432, 0.06818, 0.4659, 0.06818, 0.4659, 0.09091, 0.4432, 0.09091, 0.4432, 0.09091, 0.4659, 0.09091, 0.4659, 0.1136, 0.4432, 0.1136, 0.4432, 0.1136, 0.4659, 0.1136, 0.4659, 0.1364, 0.4432, 0.1364, 0.4432, 0.1364, 0.4659, 0.1364, 0.4659, 0.1591, 0.4432, 0.1591, 0.4432, 0.1591, 0.4659, 0.1591, 0.4659, 0.1818, 0.4432, 0.1818, 0.4432, 0.1818, 0.4659, 0.1818, 0.4659, 0.2045, 0.4432, 0.2045, 0.4432, 0.2045, 0.4659, 0.2045, 0.4659, 0.2273, 0.4432, 0.2273, 0.4659, 0.0, 0.4886, 0.0, 0.4886, 0.02273, 0.4659, 0.02273, 0.4659, 0.02273, 0.4886, 0.02273, 0.4886, 0.04545, 0.4659, 0.04545, 0.4659, 0.04545, 0.4886, 0.04545, 0.4886, 0.06818, 0.4659, 0.06818, 0.4659, 0.06818, 0.4886, 0.06818, 0.4886, 0.09091, 0.4659, 0.09091, 0.4659, 0.09091, 0.4886, 0.09091, 0.4886, 0.1136, 0.4659, 0.1136, 0.4659, 0.1136, 0.4886, 0.1136, 0.4886, 0.1364, 0.4659, 0.1364, 0.4659, 0.1364, 0.4886, 0.1364, 0.4886, 0.1591, 0.4659, 0.1591, 0.4659, 0.1591, 0.4886, 0.1591, 0.4886, 0.1818, 0.4659, 0.1818, 0.4659, 0.1818, 0.4886, 0.1818, 0.4886, 0.2045, 0.4659, 0.2045, 0.4659, 0.2045, 0.4886, 0.2045, 0.4886, 0.2273, 0.4659, 0.2273, 0.4886, 0.0, 0.5114, 0.0, 0.5114, 0.02273, 0.4886, 0.02273, 0.4886, 0.02273, 0.5114, 0.02273, 0.5114, 0.04545, 0.4886, 0.04545, 0.4886, 0.04545, 0.5114, 0.04545, 0.5114, 0.06818, 0.4886, 0.06818, 0.4886, 0.06818, 0.5114, 0.06818, 0.5114, 0.09091, 0.4886, 0.09091, 0.4886, 0.09091, 0.5114, 0.09091, 0.5114, 0.1136, 0.4886, 0.1136, 0.4886, 0.1136, 0.5114, 0.1136, 0.5114, 0.1364, 0.4886, 0.1364, 0.4886, 0.1364, 0.5114, 0.1364, 0.5114, 0.1591, 0.4886, 0.1591, 0.4886, 0.1591, 0.5114, 0.1591, 0.5114, 0.1818, 0.4886, 0.1818, 0.4886, 0.1818, 0.5114, 0.1818, 0.5114, 0.2045, 0.4886, 0.2045, 0.4886, 0.2045, 0.5114, 0.2045, 0.5114, 0.2273, 0.4886, 0.2273, 0.5114, 0.0, 0.5341, 0.0, 0.5341, 0.02273, 0.5114, 0.02273, 0.5114, 0.02273, 0.5341, 0.02273, 0.5341, 0.04545, 0.5114, 0.04545, 0.5114, 0.04545, 0.5341, 0.04545, 0.5341, 0.06818, 0.5114, 0.06818, 0.5114, 0.06818, 0.5341, 0.06818, 0.5341, 0.09091, 0.5114, 0.09091, 0.5114, 0.09091, 0.5341, 0.09091, 0.5341, 0.1136, 0.5114, 0.1136, 0.5114, 0.1136, 0.5341, 0.1136, 0.5341, 0.1364, 0.5114, 0.1364, 0.5114, 0.1364, 0.5341, 0.1364, 0.5341, 0.1591, 0.5114, 0.1591, 0.5114, 0.1591, 0.5341, 0.1591, 0.5341, 0.1818, 0.5114, 0.1818, 0.5114, 0.1818, 0.5341, 0.1818, 0.5341, 0.2045, 0.5114, 0.2045, 0.5114, 0.2045, 0.5341, 0.2045, 0.5341, 0.2273, 0.5114, 0.2273, 0.5341, 0.0, 0.5568, 0.0, 0.5568, 0.02273, 0.5341, 0.02273, 0.5341, 0.02273, 0.5568, 0.02273, 0.5568, 0.04545, 0.5341, 0.04545, 0.5341, 0.04545, 0.5568, 0.04545, 0.5568, 0.06818, 0.5341, 0.06818, 0.5341, 0.06818, 0.5568, 0.06818, 0.5568, 0.09091, 0.5341, 0.09091, 0.5341, 0.09091, 0.5568, 0.09091, 0.5568, 0.1136, 0.5341, 0.1136, 0.5341, 0.1136, 0.5568, 0.1136, 0.5568, 0.1364, 0.5341, 0.1364, 0.5341, 0.1364, 0.5568, 0.1364, 0.5568, 0.1591, 0.5341, 0.1591, 0.5341, 0.1591, 0.5568, 0.1591, 0.5568, 0.1818, 0.5341, 0.1818, 0.5341, 0.1818, 0.5568, 0.1818, 0.5568, 0.2045, 0.5341, 0.2045, 0.5341, 0.2045, 0.5568, 0.2045, 0.5568, 0.2273, 0.5341, 0.2273, 0.5568, 0.0, 0.5795, 0.0, 0.5795, 0.02273, 0.5568, 0.02273, 0.5568, 0.02273, 0.5795, 0.02273, 0.5795, 0.04545, 0.5568, 0.04545, 0.5568, 0.04545, 0.5795, 0.04545, 0.5795, 0.06818, 0.5568, 0.06818, 0.5568, 0.06818, 0.5795, 0.06818, 0.5795, 0.09091, 0.5568, 0.09091, 0.5568, 0.09091, 0.5795, 0.09091, 0.5795, 0.1136, 0.5568, 0.1136, 0.5568, 0.1136, 0.5795, 0.1136, 0.5795, 0.1364, 0.5568, 0.1364, 0.5568, 0.1364, 0.5795, 0.1364, 0.5795, 0.1591, 0.5568, 0.1591, 0.5568, 0.1591, 0.5795, 0.1591, 0.5795, 0.1818, 0.5568, 0.1818, 0.5568, 0.1818, 0.5795, 0.1818, 0.5795, 0.2045, 0.5568, 0.2045, 0.5568, 0.2045, 0.5795, 0.2045, 0.5795, 0.2273, 0.5568, 0.2273, 0.5795, 0.0, 0.6023, 0.0, 0.6023, 0.02273, 0.5795, 0.02273, 0.5795, 0.02273, 0.6023, 0.02273, 0.6023, 0.04545, 0.5795, 0.04545, 0.5795, 0.04545, 0.6023, 0.04545, 0.6023, 0.06818, 0.5795, 0.06818, 0.5795, 0.06818, 0.6023, 0.06818, 0.6023, 0.09091, 0.5795, 0.09091, 0.5795, 0.09091, 0.6023, 0.09091, 0.6023, 0.1136, 0.5795, 0.1136, 0.5795, 0.1136, 0.6023, 0.1136, 0.6023, 0.1364, 0.5795, 0.1364, 0.5795, 0.1364, 0.6023, 0.1364, 0.6023, 0.1591, 0.5795, 0.1591, 0.5795, 0.1591, 0.6023, 0.1591, 0.6023, 0.1818, 0.5795, 0.1818, 0.5795, 0.1818, 0.6023, 0.1818, 0.6023, 0.2045, 0.5795, 0.2045, 0.5795, 0.2045, 0.6023, 0.2045, 0.6023, 0.2273, 0.5795, 0.2273, 0.6225, 0.2469, 0.6222, 0.2469, 0.6212, 0.2273, 0.6207, 0.2045, 0.6205, 0.1818, 0.6204, 0.1591, 0.6203, 0.1364, 0.6202, 0.1136, 0.6201, 0.09091, 0.6201, 0.06818, 0.6201, 0.04545, 0.62, 0.02273, 0.62, 0.003116, 0.6247, 0.003116, 0.6023, 0.7045, 0.6208, 0.7045, 0.6208, 0.7273, 0.6023, 0.7273, 0.6023, 0.6818, 0.6208, 0.6818, 0.6208, 0.7045, 0.6023, 0.7045, 0.6023, 0.6591, 0.6208, 0.6591, 0.6208, 0.6818, 0.6023, 0.6818, 0.6023, 0.6364, 0.6208, 0.6364, 0.6208, 0.6591, 0.6023, 0.6591, 0.6023, 0.6136, 0.6208, 0.6136, 0.6208, 0.6364, 0.6023, 0.6364, 0.6023, 0.5909, 0.6208, 0.5909, 0.6208, 0.6136, 0.6023, 0.6136, 0.6023, 0.5682, 0.6208, 0.5682, 0.6208, 0.5909, 0.6023, 0.5909, 0.6023, 0.5455, 0.6208, 0.5455, 0.6208, 0.5682, 0.6023, 0.5682, 0.6023, 0.5227, 0.6208, 0.5227, 0.6208, 0.5455, 0.6023, 0.5455, 0.6023, 0.5, 0.6208, 0.5, 0.6208, 0.5227, 0.6023, 0.5227, 0.6023, 0.7273, 0.6208, 0.7273, 0.6208, 0.75, 0.6023, 0.75, 0.6023, 0.0, 0.6198, 0.0, 0.6198, 0.02273, 0.6023, 0.02273, 0.6249, 0.7482, 0.6235, 0.5018, 0.625, 0.5, 0.625, 0.75, 0.6235, 0.5018, 0.6223, 0.5018, 0.6208, 0.5, 0.625, 0.5, 0.621, 0.7482, 0.6249, 0.7482, 0.625, 0.75, 0.6208, 0.75, 0.621, 0.7045, 0.621, 0.7273, 0.6208, 0.7273, 0.6208, 0.7045, 0.621, 0.6818, 0.621, 0.7045, 0.6208, 0.7045, 0.6208, 0.6818, 0.621, 0.6591, 0.621, 0.6818, 0.6208, 0.6818, 0.6208, 0.6591, 0.621, 0.6364, 0.621, 0.6591, 0.6208, 0.6591, 0.6208, 0.6364, 0.6211, 0.6136, 0.621, 0.6364, 0.6208, 0.6364, 0.6208, 0.6136, 0.6211, 0.5909, 0.6211, 0.6136, 0.6208, 0.6136, 0.6208, 0.5909, 0.6212, 0.5682, 0.6211, 0.5909, 0.6208, 0.5909, 0.6208, 0.5682, 0.6213, 0.5455, 0.6212, 0.5682, 0.6208, 0.5682, 0.6208, 0.5455, 0.6216, 0.5227, 0.6213, 0.5455, 0.6208, 0.5455, 0.6208, 0.5227, 0.6223, 0.5018, 0.6216, 0.5227, 0.6208, 0.5227, 0.6208, 0.5, 0.621, 0.7273, 0.621, 0.7482, 0.6208, 0.75, 0.6208, 0.7273, 0.6247, 0.003116, 0.62, 0.003116, 0.6198, 0.0, 0.625, 0.0, 0.6222, 0.2469, 0.6225, 0.2469, 0.625, 0.25, 0.6198, 0.25, 0.6225, 0.2469, 0.6247, 0.003116, 0.625, 0.0, 0.625, 0.25, 0.6201, 0.04545, 0.6201, 0.06818, 0.6198, 0.06818, 0.6198, 0.04545, 0.6201, 0.06818, 0.6201, 0.09091, 0.6198, 0.09091, 0.6198, 0.06818, 0.6201, 0.09091, 0.6202, 0.1136, 0.6198, 0.1136, 0.6198, 0.09091, 0.6202, 0.1136, 0.6203, 0.1364, 0.6198, 0.1364, 0.6198, 0.1136, 0.6203, 0.1364, 0.6204, 0.1591, 0.6198, 0.1591, 0.6198, 0.1364, 0.6204, 0.1591, 0.6205, 0.1818, 0.6198, 0.1818, 0.6198, 0.1591, 0.6205, 0.1818, 0.6207, 0.2045, 0.6198, 0.2045, 0.6198, 0.1818, 0.6207, 0.2045, 0.6212, 0.2273, 0.6198, 0.2273, 0.6198, 0.2045, 0.62, 0.02273, 0.6201, 0.04545, 0.6198, 0.04545, 0.6198, 0.02273, 0.62, 0.003116, 0.62, 0.02273, 0.6198, 0.02273, 0.6198, 0.0, 0.6212, 0.2273, 0.6222, 0.2469, 0.6198, 0.25, 0.6198, 0.2273])
me_x.materials.append(mat_x)
me_x.materials.append(mat_001)
me_x.update()

# ---- objects
ob_camera = bpy.data.objects.new('Camera', cam_camera)
ob_2 = bpy.data.objects.new('建筑2', me_x)

# ---- transforms, parenting, visibility, modifiers, constraints
ob_camera.location = (2.483, 1.266, 1.494)
ob_camera.rotation_euler = (1.221, -1.333e-07, 2.08)
ob_camera.lock_rotations_4d = False
ob_camera.empty_display_type = 'ARROWS'
ob_camera.color = (0.0, 0.0, 0.0, 0.0)
ob_camera.display_type = 'WIRE'
ob_camera.lineart.crease_threshold = 0.0
ob_2.location = (0.0, 0.0, 0.4)
ob_2.scale = (1.0, 2.0, 4.0)

# ---- collection membership
col_collection.objects.link(ob_camera)
col_collection.objects.link(ob_2)

# ---- scene / render settings (as saved in the file)
scene.camera = ob_camera
scene.frame_start = 1; scene.frame_end = 250; scene.frame_set(1)
scene.render.engine = 'CYCLES'
scene.cycles.samples = 64
scene.cycles.sampling_pattern = 'TABULATED_SOBOL'
scene.cycles.use_fast_gi = True
scene.eevee.ray_tracing_options.trace_max_roughness = 0.0
bpy.context.view_layer.update()
